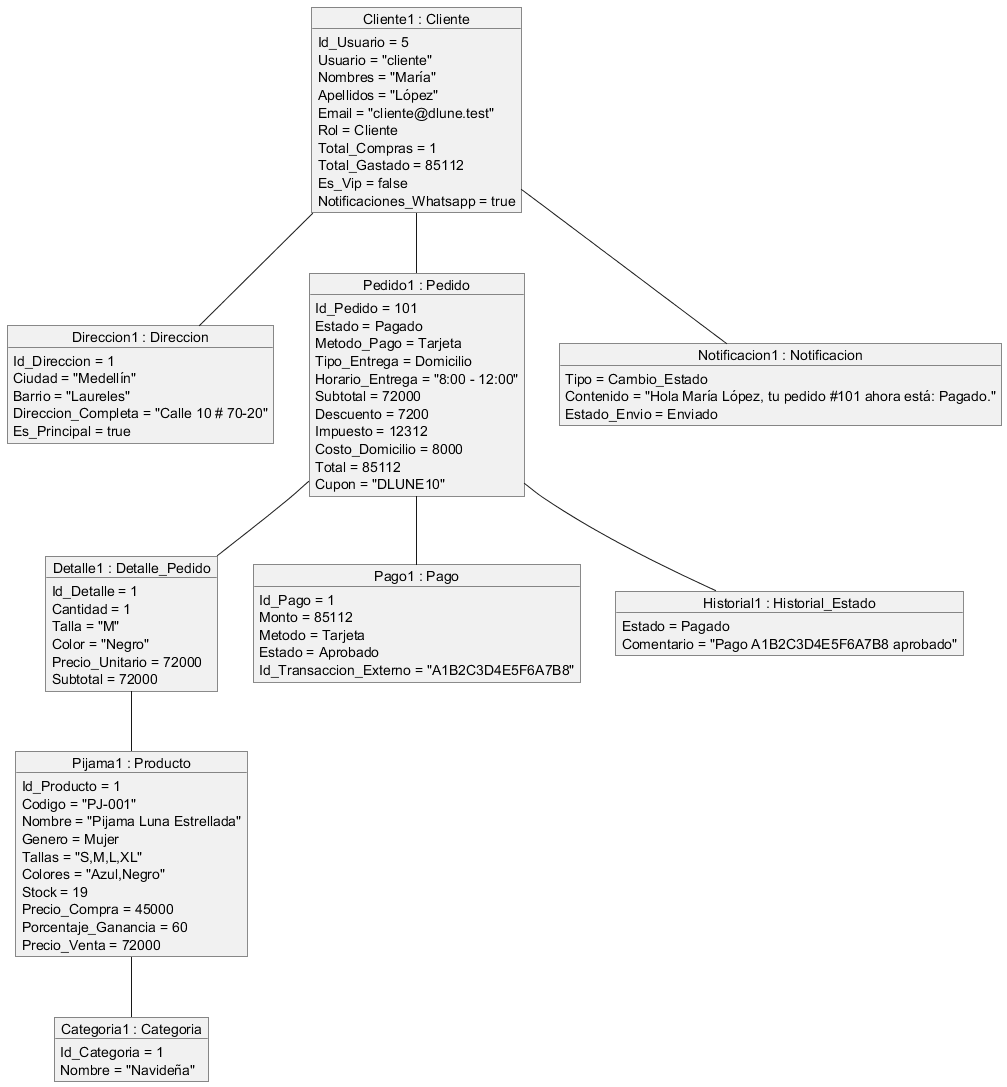

The diagram above was rendered by PlantUML. Its source (embedded in the PNG):
@startuml Diagrama_De_Objetos_Dlune
' Instantánea de una compra en línea con los datos de prueba del proyecto (comando datos_demo)
' Valores: pijama PJ-001 (precio compra 45.000 + 60% = 72.000), cupón DLUNE10 (10%), impuesto 19%, domicilio Medellín 8.000
' Total = 72.000 - 7.200 + 12.312 + 8.000 = 85.112

object "Cliente1 : Cliente" as Cliente1 {
  Id_Usuario = 5
  Usuario = "cliente"
  Nombres = "María"
  Apellidos = "López"
  Email = "cliente@dlune.test"
  Rol = Cliente
  Total_Compras = 1
  Total_Gastado = 85112
  Es_Vip = false
  Notificaciones_Whatsapp = true
}

object "Categoria1 : Categoria" as Categoria1 {
  Id_Categoria = 1
  Nombre = "Navideña"
}

object "Pijama1 : Producto" as Pijama1 {
  Id_Producto = 1
  Codigo = "PJ-001"
  Nombre = "Pijama Luna Estrellada"
  Genero = Mujer
  Tallas = "S,M,L,XL"
  Colores = "Azul,Negro"
  Stock = 19
  Precio_Compra = 45000
  Porcentaje_Ganancia = 60
  Precio_Venta = 72000
}

object "Direccion1 : Direccion" as Direccion1 {
  Id_Direccion = 1
  Ciudad = "Medellín"
  Barrio = "Laureles"
  Direccion_Completa = "Calle 10 # 70-20"
  Es_Principal = true
}

object "Pedido1 : Pedido" as Pedido1 {
  Id_Pedido = 101
  Estado = Pagado
  Metodo_Pago = Tarjeta
  Tipo_Entrega = Domicilio
  Horario_Entrega = "8:00 - 12:00"
  Subtotal = 72000
  Descuento = 7200
  Impuesto = 12312
  Costo_Domicilio = 8000
  Total = 85112
  Cupon = "DLUNE10"
}

object "Detalle1 : Detalle_Pedido" as Detalle1 {
  Id_Detalle = 1
  Cantidad = 1
  Talla = "M"
  Color = "Negro"
  Precio_Unitario = 72000
  Subtotal = 72000
}

object "Pago1 : Pago" as Pago1 {
  Id_Pago = 1
  Monto = 85112
  Metodo = Tarjeta
  Estado = Aprobado
  Id_Transaccion_Externo = "A1B2C3D4E5F6A7B8"
}

object "Historial1 : Historial_Estado" as Historial1 {
  Estado = Pagado
  Comentario = "Pago A1B2C3D4E5F6A7B8 aprobado"
}

object "Notificacion1 : Notificacion" as Notificacion1 {
  Tipo = Cambio_Estado
  Contenido = "Hola María López, tu pedido #101 ahora está: Pagado."
  Estado_Envio = Enviado
}

Cliente1 -- Direccion1
Cliente1 -- Pedido1
Pedido1 -- Detalle1
Detalle1 -- Pijama1
Pijama1 -- Categoria1
Pedido1 -- Pago1
Pedido1 -- Historial1
Cliente1 -- Notificacion1
@enduml